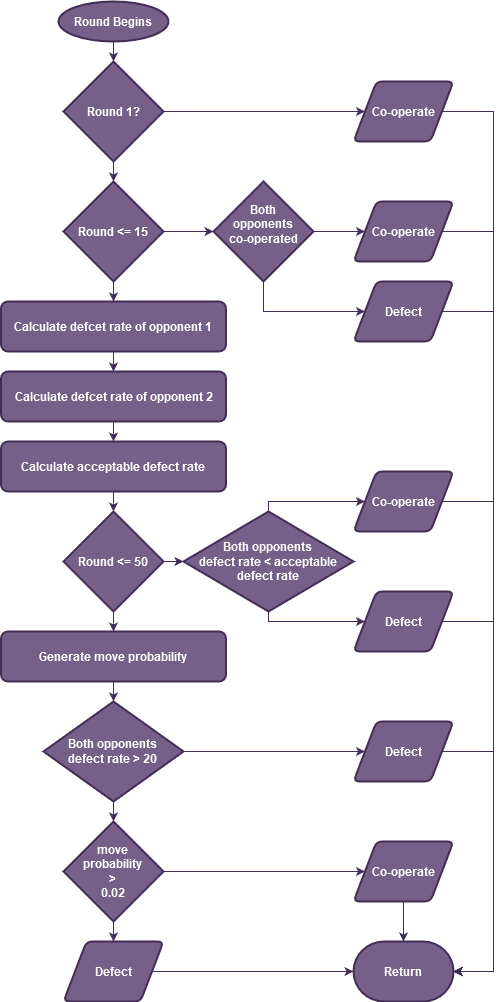

The diagram above was exported from draw.io. Its source (the exported page's mxGraphModel, read from the mxfile embedded in the PNG):
<mxGraphModel dx="1483" dy="766" grid="1" gridSize="10" guides="1" tooltips="1" connect="1" arrows="1" fold="1" page="1" pageScale="1" pageWidth="850" pageHeight="1100" math="0" shadow="0">
  <root>
    <mxCell id="0" />
    <mxCell id="1" parent="0" />
    <mxCell id="f58feN9U5HniBtfRSFgn-3" style="edgeStyle=orthogonalEdgeStyle;rounded=0;orthogonalLoop=1;jettySize=auto;html=1;exitX=0.5;exitY=1;exitDx=0;exitDy=0;exitPerimeter=0;fillColor=#76608a;strokeColor=#432D57;fontColor=#FFFFFF;fontStyle=1" edge="1" parent="1" source="f58feN9U5HniBtfRSFgn-1" target="f58feN9U5HniBtfRSFgn-2">
      <mxGeometry relative="1" as="geometry" />
    </mxCell>
    <mxCell id="f58feN9U5HniBtfRSFgn-1" value="&lt;div&gt;Round Begins&lt;br&gt;&lt;/div&gt;" style="strokeWidth=2;html=1;shape=mxgraph.flowchart.start_2;whiteSpace=wrap;fillColor=#76608a;strokeColor=#432D57;fontColor=#ffffff;fontStyle=1" vertex="1" parent="1">
      <mxGeometry x="245" y="40" width="110" height="40" as="geometry" />
    </mxCell>
    <mxCell id="f58feN9U5HniBtfRSFgn-5" style="edgeStyle=orthogonalEdgeStyle;rounded=0;orthogonalLoop=1;jettySize=auto;html=1;exitX=1;exitY=0.5;exitDx=0;exitDy=0;exitPerimeter=0;entryX=0;entryY=0.5;entryDx=0;entryDy=0;shadow=0;fillColor=#76608a;strokeColor=#432D57;fontColor=#FFFFFF;fontStyle=1" edge="1" parent="1" source="f58feN9U5HniBtfRSFgn-2" target="f58feN9U5HniBtfRSFgn-4">
      <mxGeometry relative="1" as="geometry" />
    </mxCell>
    <mxCell id="f58feN9U5HniBtfRSFgn-8" style="edgeStyle=orthogonalEdgeStyle;rounded=0;orthogonalLoop=1;jettySize=auto;html=1;exitX=0.5;exitY=1;exitDx=0;exitDy=0;exitPerimeter=0;entryX=0.5;entryY=0;entryDx=0;entryDy=0;entryPerimeter=0;shadow=0;fillColor=#76608a;strokeColor=#432D57;fontColor=#FFFFFF;fontStyle=1" edge="1" parent="1" source="f58feN9U5HniBtfRSFgn-2" target="f58feN9U5HniBtfRSFgn-6">
      <mxGeometry relative="1" as="geometry" />
    </mxCell>
    <mxCell id="f58feN9U5HniBtfRSFgn-2" value="Round 1?" style="strokeWidth=2;html=1;shape=mxgraph.flowchart.decision;whiteSpace=wrap;fillColor=#76608a;strokeColor=#432D57;fontColor=#ffffff;fontStyle=1" vertex="1" parent="1">
      <mxGeometry x="250" y="100" width="100" height="100" as="geometry" />
    </mxCell>
    <mxCell id="f58feN9U5HniBtfRSFgn-52" style="edgeStyle=orthogonalEdgeStyle;rounded=0;orthogonalLoop=1;jettySize=auto;html=1;exitX=1;exitY=0.5;exitDx=0;exitDy=0;entryX=1;entryY=0.5;entryDx=0;entryDy=0;entryPerimeter=0;shadow=0;fillColor=#76608a;strokeColor=#432D57;fontColor=#FFFFFF;fontStyle=1" edge="1" parent="1" source="f58feN9U5HniBtfRSFgn-4" target="f58feN9U5HniBtfRSFgn-44">
      <mxGeometry relative="1" as="geometry">
        <Array as="points">
          <mxPoint x="680" y="150" />
          <mxPoint x="680" y="1010" />
        </Array>
      </mxGeometry>
    </mxCell>
    <mxCell id="f58feN9U5HniBtfRSFgn-4" value="Co-operate" style="shape=parallelogram;html=1;strokeWidth=2;perimeter=parallelogramPerimeter;whiteSpace=wrap;rounded=1;arcSize=12;size=0.23;fillColor=#76608a;strokeColor=#432D57;fontColor=#ffffff;fontStyle=1" vertex="1" parent="1">
      <mxGeometry x="540" y="120" width="100" height="60" as="geometry" />
    </mxCell>
    <mxCell id="f58feN9U5HniBtfRSFgn-9" style="edgeStyle=orthogonalEdgeStyle;rounded=0;orthogonalLoop=1;jettySize=auto;html=1;exitX=1;exitY=0.5;exitDx=0;exitDy=0;exitPerimeter=0;entryX=0;entryY=0.5;entryDx=0;entryDy=0;entryPerimeter=0;shadow=0;fillColor=#76608a;strokeColor=#432D57;fontColor=#FFFFFF;fontStyle=1" edge="1" parent="1" source="f58feN9U5HniBtfRSFgn-6" target="f58feN9U5HniBtfRSFgn-7">
      <mxGeometry relative="1" as="geometry" />
    </mxCell>
    <mxCell id="f58feN9U5HniBtfRSFgn-19" style="edgeStyle=orthogonalEdgeStyle;rounded=0;orthogonalLoop=1;jettySize=auto;html=1;exitX=0.5;exitY=1;exitDx=0;exitDy=0;exitPerimeter=0;entryX=0.5;entryY=0;entryDx=0;entryDy=0;shadow=0;fillColor=#76608a;strokeColor=#432D57;fontColor=#FFFFFF;fontStyle=1" edge="1" parent="1" source="f58feN9U5HniBtfRSFgn-6" target="f58feN9U5HniBtfRSFgn-16">
      <mxGeometry relative="1" as="geometry" />
    </mxCell>
    <mxCell id="f58feN9U5HniBtfRSFgn-6" value="Round &amp;lt;= 15" style="strokeWidth=2;html=1;shape=mxgraph.flowchart.decision;whiteSpace=wrap;fillColor=#76608a;strokeColor=#432D57;fontColor=#ffffff;fontStyle=1" vertex="1" parent="1">
      <mxGeometry x="250" y="220" width="100" height="100" as="geometry" />
    </mxCell>
    <mxCell id="f58feN9U5HniBtfRSFgn-12" style="edgeStyle=orthogonalEdgeStyle;rounded=0;orthogonalLoop=1;jettySize=auto;html=1;exitX=1;exitY=0.5;exitDx=0;exitDy=0;exitPerimeter=0;entryX=0;entryY=0.5;entryDx=0;entryDy=0;shadow=0;fillColor=#76608a;strokeColor=#432D57;fontColor=#FFFFFF;fontStyle=1" edge="1" parent="1" source="f58feN9U5HniBtfRSFgn-7" target="f58feN9U5HniBtfRSFgn-11">
      <mxGeometry relative="1" as="geometry" />
    </mxCell>
    <mxCell id="f58feN9U5HniBtfRSFgn-13" style="edgeStyle=orthogonalEdgeStyle;rounded=0;orthogonalLoop=1;jettySize=auto;html=1;exitX=0.5;exitY=1;exitDx=0;exitDy=0;exitPerimeter=0;entryX=0;entryY=0.5;entryDx=0;entryDy=0;shadow=0;fillColor=#76608a;strokeColor=#432D57;fontColor=#FFFFFF;fontStyle=1" edge="1" parent="1" source="f58feN9U5HniBtfRSFgn-7" target="f58feN9U5HniBtfRSFgn-10">
      <mxGeometry relative="1" as="geometry">
        <Array as="points">
          <mxPoint x="450" y="350" />
        </Array>
      </mxGeometry>
    </mxCell>
    <mxCell id="f58feN9U5HniBtfRSFgn-7" value="&lt;div&gt;Both &lt;br&gt;&lt;/div&gt;&lt;div&gt;opponents &lt;br&gt;&lt;/div&gt;&lt;div&gt;co-operated&lt;/div&gt;&lt;div&gt;&lt;br&gt;&lt;/div&gt;" style="strokeWidth=2;html=1;shape=mxgraph.flowchart.decision;whiteSpace=wrap;fillColor=#76608a;strokeColor=#432D57;fontColor=#ffffff;fontStyle=1" vertex="1" parent="1">
      <mxGeometry x="400" y="220" width="100" height="100" as="geometry" />
    </mxCell>
    <mxCell id="f58feN9U5HniBtfRSFgn-51" style="edgeStyle=orthogonalEdgeStyle;rounded=0;orthogonalLoop=1;jettySize=auto;html=1;exitX=1;exitY=0.5;exitDx=0;exitDy=0;shadow=0;entryX=1;entryY=0.5;entryDx=0;entryDy=0;entryPerimeter=0;fillColor=#76608a;strokeColor=#432D57;fontColor=#FFFFFF;fontStyle=1" edge="1" parent="1" source="f58feN9U5HniBtfRSFgn-10" target="f58feN9U5HniBtfRSFgn-44">
      <mxGeometry relative="1" as="geometry">
        <mxPoint x="640" y="1015.6" as="targetPoint" />
        <Array as="points">
          <mxPoint x="680" y="350" />
          <mxPoint x="680" y="1010" />
        </Array>
      </mxGeometry>
    </mxCell>
    <mxCell id="f58feN9U5HniBtfRSFgn-10" value="Defect" style="shape=parallelogram;html=1;strokeWidth=2;perimeter=parallelogramPerimeter;whiteSpace=wrap;rounded=1;arcSize=12;size=0.23;fillColor=#76608a;strokeColor=#432D57;fontColor=#ffffff;fontStyle=1" vertex="1" parent="1">
      <mxGeometry x="540" y="320" width="100" height="60" as="geometry" />
    </mxCell>
    <mxCell id="f58feN9U5HniBtfRSFgn-53" style="edgeStyle=orthogonalEdgeStyle;rounded=0;orthogonalLoop=1;jettySize=auto;html=1;exitX=1;exitY=0.5;exitDx=0;exitDy=0;entryX=1;entryY=0.5;entryDx=0;entryDy=0;entryPerimeter=0;shadow=0;fillColor=#76608a;strokeColor=#432D57;fontColor=#FFFFFF;fontStyle=1" edge="1" parent="1" source="f58feN9U5HniBtfRSFgn-11" target="f58feN9U5HniBtfRSFgn-44">
      <mxGeometry relative="1" as="geometry">
        <Array as="points">
          <mxPoint x="680" y="270" />
          <mxPoint x="680" y="1010" />
        </Array>
      </mxGeometry>
    </mxCell>
    <mxCell id="f58feN9U5HniBtfRSFgn-11" value="Co-operate" style="shape=parallelogram;html=1;strokeWidth=2;perimeter=parallelogramPerimeter;whiteSpace=wrap;rounded=1;arcSize=12;size=0.23;fillColor=#76608a;strokeColor=#432D57;fontColor=#ffffff;fontStyle=1" vertex="1" parent="1">
      <mxGeometry x="540" y="240" width="100" height="60" as="geometry" />
    </mxCell>
    <mxCell id="f58feN9U5HniBtfRSFgn-24" style="edgeStyle=orthogonalEdgeStyle;rounded=0;orthogonalLoop=1;jettySize=auto;html=1;exitX=1;exitY=0.5;exitDx=0;exitDy=0;exitPerimeter=0;shadow=0;fillColor=#76608a;strokeColor=#432D57;fontColor=#FFFFFF;fontStyle=1" edge="1" parent="1" source="f58feN9U5HniBtfRSFgn-14" target="f58feN9U5HniBtfRSFgn-23">
      <mxGeometry relative="1" as="geometry" />
    </mxCell>
    <mxCell id="f58feN9U5HniBtfRSFgn-30" style="edgeStyle=orthogonalEdgeStyle;rounded=0;orthogonalLoop=1;jettySize=auto;html=1;exitX=0.5;exitY=1;exitDx=0;exitDy=0;exitPerimeter=0;shadow=0;fillColor=#76608a;strokeColor=#432D57;fontColor=#FFFFFF;fontStyle=1" edge="1" parent="1" source="f58feN9U5HniBtfRSFgn-14" target="f58feN9U5HniBtfRSFgn-29">
      <mxGeometry relative="1" as="geometry" />
    </mxCell>
    <mxCell id="f58feN9U5HniBtfRSFgn-14" value="Round &amp;lt;= 50" style="strokeWidth=2;html=1;shape=mxgraph.flowchart.decision;whiteSpace=wrap;fillColor=#76608a;strokeColor=#432D57;fontColor=#ffffff;fontStyle=1" vertex="1" parent="1">
      <mxGeometry x="250" y="550" width="100" height="100" as="geometry" />
    </mxCell>
    <mxCell id="f58feN9U5HniBtfRSFgn-21" style="edgeStyle=orthogonalEdgeStyle;rounded=0;orthogonalLoop=1;jettySize=auto;html=1;exitX=0.5;exitY=1;exitDx=0;exitDy=0;entryX=0.5;entryY=0;entryDx=0;entryDy=0;shadow=0;fillColor=#76608a;strokeColor=#432D57;fontColor=#FFFFFF;fontStyle=1" edge="1" parent="1" source="f58feN9U5HniBtfRSFgn-15" target="f58feN9U5HniBtfRSFgn-18">
      <mxGeometry relative="1" as="geometry" />
    </mxCell>
    <mxCell id="f58feN9U5HniBtfRSFgn-15" value="&lt;div&gt;Calculate defcet rate of opponent 2&lt;/div&gt;" style="rounded=1;whiteSpace=wrap;html=1;absoluteArcSize=1;arcSize=14;strokeWidth=2;fillColor=#76608a;strokeColor=#432D57;fontColor=#ffffff;fontStyle=1" vertex="1" parent="1">
      <mxGeometry x="187.5" y="410" width="225" height="50" as="geometry" />
    </mxCell>
    <mxCell id="f58feN9U5HniBtfRSFgn-20" style="edgeStyle=orthogonalEdgeStyle;rounded=0;orthogonalLoop=1;jettySize=auto;html=1;exitX=0.5;exitY=1;exitDx=0;exitDy=0;entryX=0.5;entryY=0;entryDx=0;entryDy=0;shadow=0;fillColor=#76608a;strokeColor=#432D57;fontColor=#FFFFFF;fontStyle=1" edge="1" parent="1" source="f58feN9U5HniBtfRSFgn-16" target="f58feN9U5HniBtfRSFgn-15">
      <mxGeometry relative="1" as="geometry" />
    </mxCell>
    <mxCell id="f58feN9U5HniBtfRSFgn-16" value="&lt;div&gt;Calculate defcet rate of opponent 1&lt;br&gt;&lt;/div&gt;" style="rounded=1;whiteSpace=wrap;html=1;absoluteArcSize=1;arcSize=14;strokeWidth=2;fillColor=#76608a;strokeColor=#432D57;fontColor=#ffffff;fontStyle=1" vertex="1" parent="1">
      <mxGeometry x="187.5" y="340" width="225" height="50" as="geometry" />
    </mxCell>
    <mxCell id="f58feN9U5HniBtfRSFgn-22" style="edgeStyle=orthogonalEdgeStyle;rounded=0;orthogonalLoop=1;jettySize=auto;html=1;exitX=0.5;exitY=1;exitDx=0;exitDy=0;entryX=0.5;entryY=0;entryDx=0;entryDy=0;entryPerimeter=0;shadow=0;fillColor=#76608a;strokeColor=#432D57;fontColor=#FFFFFF;fontStyle=1" edge="1" parent="1" source="f58feN9U5HniBtfRSFgn-18" target="f58feN9U5HniBtfRSFgn-14">
      <mxGeometry relative="1" as="geometry" />
    </mxCell>
    <mxCell id="f58feN9U5HniBtfRSFgn-18" value="&lt;div&gt;Calculate acceptable defect rate&lt;br&gt;&lt;/div&gt;" style="rounded=1;whiteSpace=wrap;html=1;absoluteArcSize=1;arcSize=14;strokeWidth=2;fillColor=#76608a;strokeColor=#432D57;fontColor=#ffffff;fontStyle=1" vertex="1" parent="1">
      <mxGeometry x="187.5" y="480" width="225" height="50" as="geometry" />
    </mxCell>
    <mxCell id="f58feN9U5HniBtfRSFgn-26" style="edgeStyle=orthogonalEdgeStyle;rounded=0;orthogonalLoop=1;jettySize=auto;html=1;exitX=0.5;exitY=0;exitDx=0;exitDy=0;exitPerimeter=0;entryX=0;entryY=0.5;entryDx=0;entryDy=0;shadow=0;fillColor=#76608a;strokeColor=#432D57;fontColor=#FFFFFF;fontStyle=1" edge="1" parent="1" source="f58feN9U5HniBtfRSFgn-23" target="f58feN9U5HniBtfRSFgn-25">
      <mxGeometry relative="1" as="geometry">
        <Array as="points">
          <mxPoint x="455" y="540" />
        </Array>
      </mxGeometry>
    </mxCell>
    <mxCell id="f58feN9U5HniBtfRSFgn-28" style="edgeStyle=orthogonalEdgeStyle;rounded=0;orthogonalLoop=1;jettySize=auto;html=1;exitX=0.5;exitY=1;exitDx=0;exitDy=0;exitPerimeter=0;entryX=0;entryY=0.5;entryDx=0;entryDy=0;shadow=0;fillColor=#76608a;strokeColor=#432D57;fontColor=#FFFFFF;fontStyle=1" edge="1" parent="1" source="f58feN9U5HniBtfRSFgn-23" target="f58feN9U5HniBtfRSFgn-27">
      <mxGeometry relative="1" as="geometry">
        <Array as="points">
          <mxPoint x="455" y="660" />
        </Array>
      </mxGeometry>
    </mxCell>
    <mxCell id="f58feN9U5HniBtfRSFgn-23" value="&lt;div&gt;Both opponents &lt;br&gt;&lt;/div&gt;&lt;div&gt;defect rate &amp;lt; acceptable &lt;br&gt;&lt;/div&gt;&lt;div&gt;defect rate&lt;br&gt;&lt;/div&gt;" style="strokeWidth=2;html=1;shape=mxgraph.flowchart.decision;whiteSpace=wrap;fillColor=#76608a;strokeColor=#432D57;fontColor=#ffffff;fontStyle=1" vertex="1" parent="1">
      <mxGeometry x="370" y="550" width="170" height="100" as="geometry" />
    </mxCell>
    <mxCell id="f58feN9U5HniBtfRSFgn-50" style="edgeStyle=orthogonalEdgeStyle;rounded=0;orthogonalLoop=1;jettySize=auto;html=1;exitX=1;exitY=0.5;exitDx=0;exitDy=0;entryX=1;entryY=0.5;entryDx=0;entryDy=0;entryPerimeter=0;shadow=0;fillColor=#76608a;strokeColor=#432D57;fontColor=#FFFFFF;fontStyle=1" edge="1" parent="1" source="f58feN9U5HniBtfRSFgn-25" target="f58feN9U5HniBtfRSFgn-44">
      <mxGeometry relative="1" as="geometry">
        <Array as="points">
          <mxPoint x="680" y="540" />
          <mxPoint x="680" y="1010" />
        </Array>
      </mxGeometry>
    </mxCell>
    <mxCell id="f58feN9U5HniBtfRSFgn-25" value="Co-operate" style="shape=parallelogram;html=1;strokeWidth=2;perimeter=parallelogramPerimeter;whiteSpace=wrap;rounded=1;arcSize=12;size=0.23;fillColor=#76608a;strokeColor=#432D57;fontColor=#ffffff;fontStyle=1" vertex="1" parent="1">
      <mxGeometry x="540" y="510" width="100" height="60" as="geometry" />
    </mxCell>
    <mxCell id="f58feN9U5HniBtfRSFgn-49" style="edgeStyle=orthogonalEdgeStyle;rounded=0;orthogonalLoop=1;jettySize=auto;html=1;exitX=1;exitY=0.5;exitDx=0;exitDy=0;shadow=0;entryX=1;entryY=0.5;entryDx=0;entryDy=0;entryPerimeter=0;fillColor=#76608a;strokeColor=#432D57;fontColor=#FFFFFF;fontStyle=1" edge="1" parent="1" source="f58feN9U5HniBtfRSFgn-27" target="f58feN9U5HniBtfRSFgn-44">
      <mxGeometry relative="1" as="geometry">
        <mxPoint x="700" y="812.8" as="targetPoint" />
        <Array as="points">
          <mxPoint x="680" y="660" />
          <mxPoint x="680" y="1010" />
        </Array>
      </mxGeometry>
    </mxCell>
    <mxCell id="f58feN9U5HniBtfRSFgn-27" value="Defect" style="shape=parallelogram;html=1;strokeWidth=2;perimeter=parallelogramPerimeter;whiteSpace=wrap;rounded=1;arcSize=12;size=0.23;fillColor=#76608a;strokeColor=#432D57;fontColor=#ffffff;fontStyle=1" vertex="1" parent="1">
      <mxGeometry x="540" y="630" width="100" height="60" as="geometry" />
    </mxCell>
    <mxCell id="f58feN9U5HniBtfRSFgn-37" style="edgeStyle=orthogonalEdgeStyle;rounded=0;orthogonalLoop=1;jettySize=auto;html=1;exitX=0.5;exitY=1;exitDx=0;exitDy=0;entryX=0.5;entryY=0;entryDx=0;entryDy=0;entryPerimeter=0;shadow=0;fillColor=#76608a;strokeColor=#432D57;fontColor=#FFFFFF;fontStyle=1" edge="1" parent="1" source="f58feN9U5HniBtfRSFgn-29" target="f58feN9U5HniBtfRSFgn-36">
      <mxGeometry relative="1" as="geometry" />
    </mxCell>
    <mxCell id="f58feN9U5HniBtfRSFgn-29" value="&lt;div&gt;Generate move probability&lt;br&gt;&lt;/div&gt;" style="rounded=1;whiteSpace=wrap;html=1;absoluteArcSize=1;arcSize=14;strokeWidth=2;fillColor=#76608a;strokeColor=#432D57;fontColor=#ffffff;fontStyle=1" vertex="1" parent="1">
      <mxGeometry x="187.5" y="670" width="225" height="50" as="geometry" />
    </mxCell>
    <mxCell id="f58feN9U5HniBtfRSFgn-31" style="edgeStyle=orthogonalEdgeStyle;rounded=0;orthogonalLoop=1;jettySize=auto;html=1;exitX=1;exitY=0.5;exitDx=0;exitDy=0;exitPerimeter=0;entryX=0;entryY=0.5;entryDx=0;entryDy=0;shadow=0;fillColor=#76608a;strokeColor=#432D57;fontColor=#FFFFFF;fontStyle=1" edge="1" parent="1" source="f58feN9U5HniBtfRSFgn-36" target="f58feN9U5HniBtfRSFgn-34">
      <mxGeometry relative="1" as="geometry">
        <mxPoint x="380" y="789.9999999999998" as="sourcePoint" />
      </mxGeometry>
    </mxCell>
    <mxCell id="f58feN9U5HniBtfRSFgn-32" style="edgeStyle=orthogonalEdgeStyle;rounded=0;orthogonalLoop=1;jettySize=auto;html=1;exitX=0.498;exitY=0.974;exitDx=0;exitDy=0;exitPerimeter=0;entryX=0.5;entryY=0;entryDx=0;entryDy=0;shadow=0;entryPerimeter=0;fillColor=#76608a;strokeColor=#432D57;fontColor=#FFFFFF;fontStyle=1" edge="1" parent="1" source="f58feN9U5HniBtfRSFgn-36" target="f58feN9U5HniBtfRSFgn-38">
      <mxGeometry relative="1" as="geometry">
        <Array as="points">
          <mxPoint x="300" y="860" />
          <mxPoint x="300" y="860" />
        </Array>
        <mxPoint x="300" y="839.9999999999998" as="sourcePoint" />
        <mxPoint x="401.5" y="880" as="targetPoint" />
      </mxGeometry>
    </mxCell>
    <mxCell id="f58feN9U5HniBtfRSFgn-48" style="edgeStyle=orthogonalEdgeStyle;rounded=0;orthogonalLoop=1;jettySize=auto;html=1;exitX=1;exitY=0.5;exitDx=0;exitDy=0;entryX=1;entryY=0.5;entryDx=0;entryDy=0;entryPerimeter=0;shadow=0;fillColor=#76608a;strokeColor=#432D57;fontColor=#FFFFFF;fontStyle=1" edge="1" parent="1" source="f58feN9U5HniBtfRSFgn-34" target="f58feN9U5HniBtfRSFgn-44">
      <mxGeometry relative="1" as="geometry">
        <Array as="points">
          <mxPoint x="680" y="790" />
          <mxPoint x="680" y="1010" />
        </Array>
      </mxGeometry>
    </mxCell>
    <mxCell id="f58feN9U5HniBtfRSFgn-34" value="Defect" style="shape=parallelogram;html=1;strokeWidth=2;perimeter=parallelogramPerimeter;whiteSpace=wrap;rounded=1;arcSize=12;size=0.23;fillColor=#76608a;strokeColor=#432D57;fontColor=#ffffff;fontStyle=1" vertex="1" parent="1">
      <mxGeometry x="540" y="760" width="100" height="60" as="geometry" />
    </mxCell>
    <mxCell id="f58feN9U5HniBtfRSFgn-36" value="&lt;div&gt;Both opponents &lt;br&gt;&lt;/div&gt;&lt;div&gt;defect rate &amp;gt; 20&lt;/div&gt;" style="strokeWidth=2;html=1;shape=mxgraph.flowchart.decision;whiteSpace=wrap;fillColor=#76608a;strokeColor=#432D57;fontColor=#ffffff;fontStyle=1" vertex="1" parent="1">
      <mxGeometry x="230" y="740" width="140" height="100" as="geometry" />
    </mxCell>
    <mxCell id="f58feN9U5HniBtfRSFgn-42" style="edgeStyle=orthogonalEdgeStyle;rounded=0;orthogonalLoop=1;jettySize=auto;html=1;exitX=1;exitY=0.5;exitDx=0;exitDy=0;exitPerimeter=0;shadow=0;fillColor=#76608a;strokeColor=#432D57;fontColor=#FFFFFF;fontStyle=1" edge="1" parent="1" source="f58feN9U5HniBtfRSFgn-38" target="f58feN9U5HniBtfRSFgn-40">
      <mxGeometry relative="1" as="geometry" />
    </mxCell>
    <mxCell id="f58feN9U5HniBtfRSFgn-43" style="edgeStyle=orthogonalEdgeStyle;rounded=0;orthogonalLoop=1;jettySize=auto;html=1;exitX=0.5;exitY=1;exitDx=0;exitDy=0;exitPerimeter=0;entryX=0.5;entryY=0;entryDx=0;entryDy=0;shadow=0;fillColor=#76608a;strokeColor=#432D57;fontColor=#FFFFFF;fontStyle=1" edge="1" parent="1" source="f58feN9U5HniBtfRSFgn-38" target="f58feN9U5HniBtfRSFgn-41">
      <mxGeometry relative="1" as="geometry" />
    </mxCell>
    <mxCell id="f58feN9U5HniBtfRSFgn-38" value="&lt;div&gt;move &lt;br&gt;&lt;/div&gt;&lt;div&gt;probability &lt;br&gt;&lt;/div&gt;&lt;div&gt;&amp;gt;&lt;/div&gt;&lt;div&gt;0.02&lt;br&gt;&lt;/div&gt;" style="strokeWidth=2;html=1;shape=mxgraph.flowchart.decision;whiteSpace=wrap;fillColor=#76608a;strokeColor=#432D57;fontColor=#ffffff;fontStyle=1" vertex="1" parent="1">
      <mxGeometry x="250" y="860" width="100" height="100" as="geometry" />
    </mxCell>
    <mxCell id="f58feN9U5HniBtfRSFgn-47" style="edgeStyle=orthogonalEdgeStyle;rounded=0;orthogonalLoop=1;jettySize=auto;html=1;exitX=0.5;exitY=1;exitDx=0;exitDy=0;entryX=0.5;entryY=0;entryDx=0;entryDy=0;entryPerimeter=0;shadow=0;fillColor=#76608a;strokeColor=#432D57;fontColor=#FFFFFF;fontStyle=1" edge="1" parent="1" source="f58feN9U5HniBtfRSFgn-40" target="f58feN9U5HniBtfRSFgn-44">
      <mxGeometry relative="1" as="geometry" />
    </mxCell>
    <mxCell id="f58feN9U5HniBtfRSFgn-40" value="Co-operate" style="shape=parallelogram;html=1;strokeWidth=2;perimeter=parallelogramPerimeter;whiteSpace=wrap;rounded=1;arcSize=12;size=0.23;fillColor=#76608a;strokeColor=#432D57;fontColor=#ffffff;fontStyle=1" vertex="1" parent="1">
      <mxGeometry x="540" y="880" width="100" height="60" as="geometry" />
    </mxCell>
    <mxCell id="f58feN9U5HniBtfRSFgn-45" style="edgeStyle=orthogonalEdgeStyle;rounded=0;orthogonalLoop=1;jettySize=auto;html=1;exitX=1;exitY=0.5;exitDx=0;exitDy=0;entryX=0;entryY=0.5;entryDx=0;entryDy=0;entryPerimeter=0;shadow=0;fillColor=#76608a;strokeColor=#432D57;fontColor=#FFFFFF;fontStyle=1" edge="1" parent="1" source="f58feN9U5HniBtfRSFgn-41" target="f58feN9U5HniBtfRSFgn-44">
      <mxGeometry relative="1" as="geometry" />
    </mxCell>
    <mxCell id="f58feN9U5HniBtfRSFgn-41" value="Defect" style="shape=parallelogram;html=1;strokeWidth=2;perimeter=parallelogramPerimeter;whiteSpace=wrap;rounded=1;arcSize=12;size=0.23;fillColor=#76608a;strokeColor=#432D57;fontColor=#ffffff;fontStyle=1" vertex="1" parent="1">
      <mxGeometry x="250" y="980" width="100" height="60" as="geometry" />
    </mxCell>
    <mxCell id="f58feN9U5HniBtfRSFgn-44" value="Return" style="strokeWidth=2;html=1;shape=mxgraph.flowchart.terminator;whiteSpace=wrap;fillColor=#76608a;strokeColor=#432D57;fontColor=#ffffff;fontStyle=1" vertex="1" parent="1">
      <mxGeometry x="540" y="980" width="100" height="60" as="geometry" />
    </mxCell>
  </root>
</mxGraphModel>